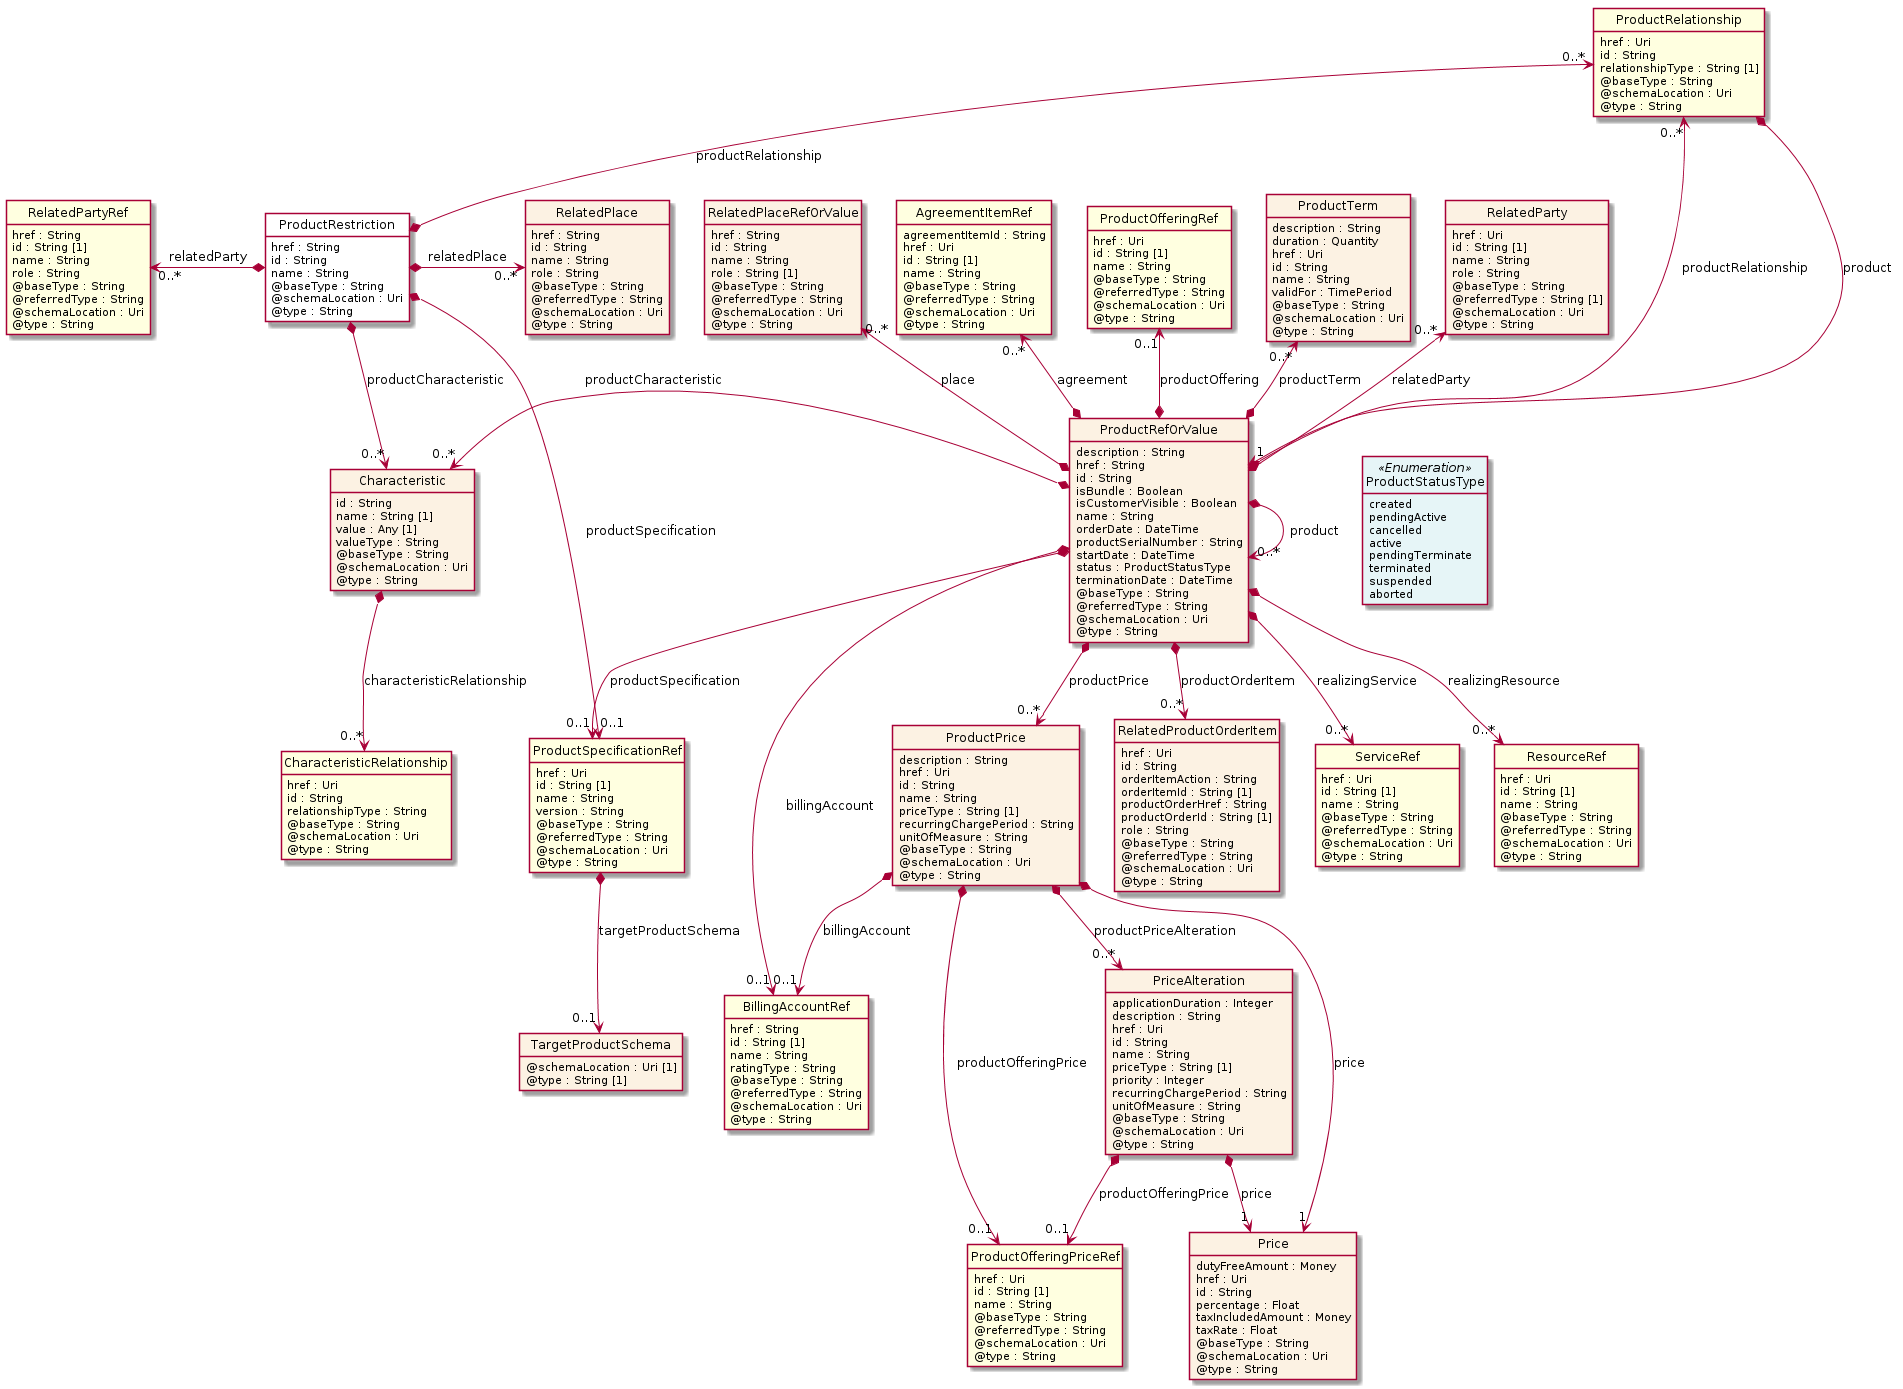

The diagram above was rendered by PlantUML. Its source (embedded in the PNG):
@startuml
hide circle
hide methods
hide stereotype
show <<Enumeration>> stereotype
skinparam class {
   BackgroundColor<<Enumeration>> #E6F5F7
   BackgroundColor<<Ref>> #FFFFE0
   BackgroundColor<<Pivot>> #FFFFFFF
   BackgroundColor<<SimpleType>> #E2F0DA
   BackgroundColor #FCF2E3
}

class ProductRestriction <<Pivot>> {
    href : String
    id : String
    name : String
    @baseType : String
    @schemaLocation : Uri
    @type : String
}

class RelatedPlace  {
    href : String
    id : String
    name : String
    role : String
    @baseType : String
    @referredType : String
    @schemaLocation : Uri
    @type : String
}

class ProductSpecificationRef  <<Ref>> {
    href : Uri
    id : String [1]
    name : String
    version : String
    @baseType : String
    @referredType : String
    @schemaLocation : Uri
    @type : String
}

class TargetProductSchema  {
    @schemaLocation : Uri [1]
    @type : String [1]
}

class Characteristic  {
    id : String
    name : String [1]
    value : Any [1]
    valueType : String
    @baseType : String
    @schemaLocation : Uri
    @type : String
}

class CharacteristicRelationship  <<Ref>> {
    href : Uri
    id : String
    relationshipType : String
    @baseType : String
    @schemaLocation : Uri
    @type : String
}

class ProductRelationship  <<Ref>> {
    href : Uri
    id : String
    relationshipType : String [1]
    @baseType : String
    @schemaLocation : Uri
    @type : String
}

class ProductRefOrValue  {
    description : String
    href : String
    id : String
    isBundle : Boolean
    isCustomerVisible : Boolean
    name : String
    orderDate : DateTime
    productSerialNumber : String
    startDate : DateTime
    status : ProductStatusType
    terminationDate : DateTime
    @baseType : String
    @referredType : String
    @schemaLocation : Uri
    @type : String
}

class BillingAccountRef  <<Ref>> {
    href : String
    id : String [1]
    name : String
    ratingType : String
    @baseType : String
    @referredType : String
    @schemaLocation : Uri
    @type : String
}

class RelatedProductOrderItem  {
    href : Uri
    id : String
    orderItemAction : String
    orderItemId : String [1]
    productOrderHref : String
    productOrderId : String [1]
    role : String
    @baseType : String
    @referredType : String
    @schemaLocation : Uri
    @type : String
}

class ServiceRef  <<Ref>> {
    href : Uri
    id : String [1]
    name : String
    @baseType : String
    @referredType : String
    @schemaLocation : Uri
    @type : String
}

class ResourceRef  <<Ref>> {
    href : Uri
    id : String [1]
    name : String
    @baseType : String
    @referredType : String
    @schemaLocation : Uri
    @type : String
}

class RelatedPlaceRefOrValue  {
    href : String
    id : String
    name : String
    role : String [1]
    @baseType : String
    @referredType : String
    @schemaLocation : Uri
    @type : String
}

class AgreementItemRef  <<Ref>> {
    agreementItemId : String
    href : Uri
    id : String [1]
    name : String
    @baseType : String
    @referredType : String
    @schemaLocation : Uri
    @type : String
}

class ProductOfferingRef  <<Ref>> {
    href : Uri
    id : String [1]
    name : String
    @baseType : String
    @referredType : String
    @schemaLocation : Uri
    @type : String
}

class ProductTerm  {
    description : String
    duration : Quantity
    href : Uri
    id : String
    name : String
    validFor : TimePeriod
    @baseType : String
    @schemaLocation : Uri
    @type : String
}

class RelatedParty  {
    href : Uri
    id : String [1]
    name : String
    role : String
    @baseType : String
    @referredType : String [1]
    @schemaLocation : Uri
    @type : String
}

class ProductPrice  {
    description : String
    href : Uri
    id : String
    name : String
    priceType : String [1]
    recurringChargePeriod : String
    unitOfMeasure : String
    @baseType : String
    @schemaLocation : Uri
    @type : String
}

class ProductOfferingPriceRef  <<Ref>> {
    href : Uri
    id : String [1]
    name : String
    @baseType : String
    @referredType : String
    @schemaLocation : Uri
    @type : String
}

class Price  {
    dutyFreeAmount : Money
    href : Uri
    id : String
    percentage : Float
    taxIncludedAmount : Money
    taxRate : Float
    @baseType : String
    @schemaLocation : Uri
    @type : String
}

class PriceAlteration  {
    applicationDuration : Integer
    description : String
    href : Uri
    id : String
    name : String
    priceType : String [1]
    priority : Integer
    recurringChargePeriod : String
    unitOfMeasure : String
    @baseType : String
    @schemaLocation : Uri
    @type : String
}

class ProductStatusType <<Enumeration>> {
    created
    pendingActive
    cancelled
    active
    pendingTerminate
    terminated
    suspended
    aborted
}

class RelatedPartyRef  <<Ref>> {
    href : String
    id : String [1]
    name : String
    role : String
    @baseType : String
    @referredType : String
    @schemaLocation : Uri
    @type : String
}

ProductRelationship "0..*" <--* ProductRestriction : productRelationship

ProductRestriction *-->  "0..*" Characteristic : productCharacteristic

ProductRestriction *-->  "0..1" ProductSpecificationRef : productSpecification

Characteristic "0..*" <-left-* ProductRefOrValue : productCharacteristic

ProductRelationship "0..*" <--* ProductRefOrValue : productRelationship

ProductRelationship *-->  "1" ProductRefOrValue : product

ProductRefOrValue *-right-> "0..*" ProductRefOrValue : product

ProductRefOrValue *-->  "0..1" ProductSpecificationRef : productSpecification

ProductRefOrValue *-->  "0..1" BillingAccountRef : billingAccount

ProductRefOrValue -right[hidden]-> ProductStatusType

ProductRefOrValue *-->  "0..*" ProductPrice : productPrice

ProductSpecificationRef <-left[hidden]- ProductPrice

ProductPrice *-->  "0..1" BillingAccountRef : billingAccount

ProductPrice *-->  "1" Price : price

ProductPrice *-->  "0..1" ProductOfferingPriceRef : productOfferingPrice

ProductPrice *-->  "0..*" PriceAlteration : productPriceAlteration

BillingAccountRef <-left[hidden]- PriceAlteration

PriceAlteration *-->  "1" Price : price

PriceAlteration *-->  "0..1" ProductOfferingPriceRef : productOfferingPrice

RelatedPlaceRefOrValue "0..*" <--* ProductRefOrValue : place

AgreementItemRef "0..*" <--* ProductRefOrValue : agreement

ProductTerm "0..*" <--* ProductRefOrValue : productTerm

RelatedParty "0..*" <--* ProductRefOrValue : relatedParty

ProductOfferingRef "0..1" <--* ProductRefOrValue : productOffering

ProductRefOrValue *-->  "0..*" RelatedProductOrderItem : productOrderItem

ProductPrice <-left[hidden]- RelatedProductOrderItem

ProductRefOrValue *-->  "0..*" ServiceRef : realizingService

RelatedProductOrderItem <-left[hidden]- ServiceRef

ProductRefOrValue *-->  "0..*" ResourceRef : realizingResource

ServiceRef <-left[hidden]- ResourceRef

RelatedPartyRef "0..*" <-left-* ProductRestriction : relatedParty

ProductRestriction *-right-> "0..*" RelatedPlace : relatedPlace

ProductSpecificationRef *-->  "0..1" TargetProductSchema : targetProductSchema

Characteristic *-->  "0..*" CharacteristicRelationship : characteristicRelationship

@enduml